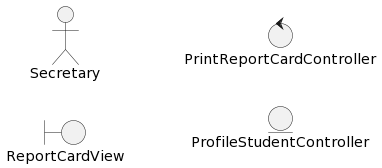

The diagram above was rendered by PlantUML. Its source (embedded in the PNG):
@startuml
left to right direction

'--- Classes definition ---
actor Secretary

boundary ReportCardView

control PrintReportCardController

entity ProfileStudentController


'--- Actor relations ---

'--- Views relations ---

'--- Controllers relations ---

'--- Entity relations ---
@enduml